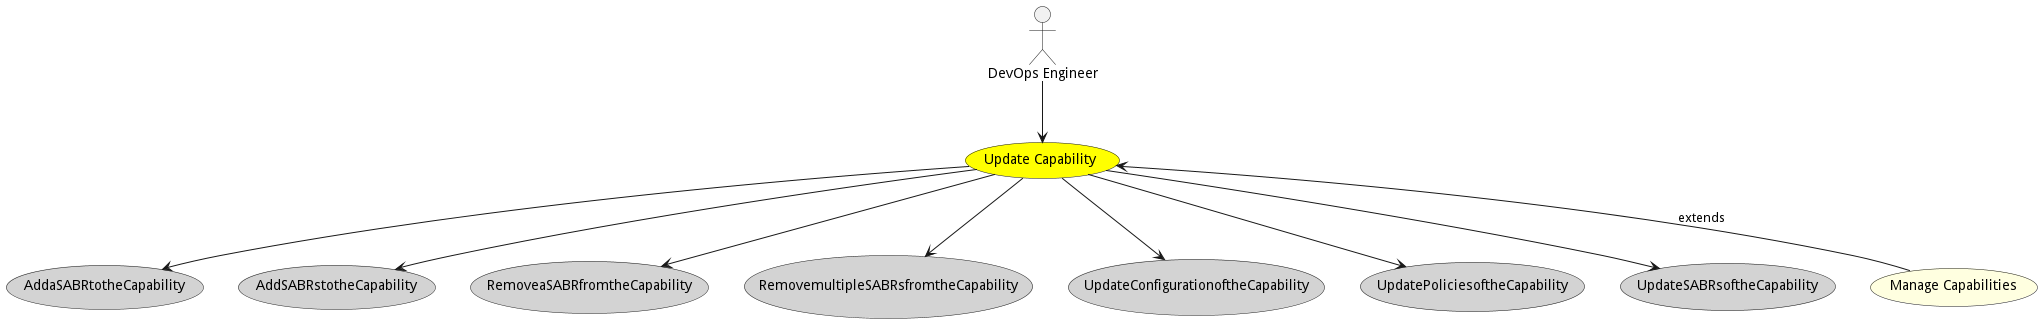

The diagram above was rendered by PlantUML. Its source (embedded in the PNG):
@startuml


usecase "Update Capability" as UpdateCapability #yellow

Actor "DevOps Engineer" as DevOpsEngineer

DevOpsEngineer --> UpdateCapability



usecase "AddaSABRtotheCapability" as AddaSABRtotheCapability #lightgrey

UpdateCapability --> AddaSABRtotheCapability

usecase "AddSABRstotheCapability" as AddSABRstotheCapability #lightgrey

UpdateCapability --> AddSABRstotheCapability

usecase "RemoveaSABRfromtheCapability" as RemoveaSABRfromtheCapability #lightgrey

UpdateCapability --> RemoveaSABRfromtheCapability

usecase "RemovemultipleSABRsfromtheCapability" as RemovemultipleSABRsfromtheCapability #lightgrey

UpdateCapability --> RemovemultipleSABRsfromtheCapability

usecase "UpdateConfigurationoftheCapability" as UpdateConfigurationoftheCapability #lightgrey

UpdateCapability --> UpdateConfigurationoftheCapability

usecase "UpdatePoliciesoftheCapability" as UpdatePoliciesoftheCapability #lightgrey

UpdateCapability --> UpdatePoliciesoftheCapability

usecase "UpdateSABRsoftheCapability" as UpdateSABRsoftheCapability #lightgrey

UpdateCapability --> UpdateSABRsoftheCapability



usecase "Manage Capabilities" as ManageCapabilities #lightyellow

UpdateCapability <-- ManageCapabilities : extends







@enduml